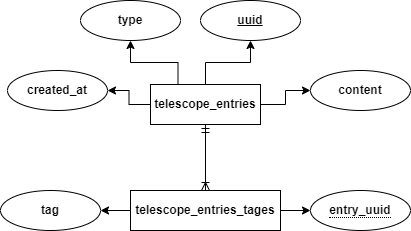

The diagram above was exported from draw.io. Its source (the exported page's mxGraphModel, read from the mxfile embedded in the PNG):
<mxGraphModel dx="-800" dy="524" grid="1" gridSize="10" guides="1" tooltips="1" connect="1" arrows="1" fold="1" page="1" pageScale="1" pageWidth="1920" pageHeight="1200" math="0" shadow="0">
  <root>
    <mxCell id="0" />
    <mxCell id="1" parent="0" />
    <mxCell id="JWaz-LKgwnPb_LwNsICI-1" style="edgeStyle=orthogonalEdgeStyle;rounded=0;orthogonalLoop=1;jettySize=auto;html=1;" parent="1" source="JWaz-LKgwnPb_LwNsICI-5" target="JWaz-LKgwnPb_LwNsICI-6" edge="1">
      <mxGeometry relative="1" as="geometry" />
    </mxCell>
    <mxCell id="JWaz-LKgwnPb_LwNsICI-2" style="edgeStyle=orthogonalEdgeStyle;rounded=0;orthogonalLoop=1;jettySize=auto;html=1;exitX=0.25;exitY=0;exitDx=0;exitDy=0;entryX=0.5;entryY=1;entryDx=0;entryDy=0;" parent="1" source="JWaz-LKgwnPb_LwNsICI-5" target="JWaz-LKgwnPb_LwNsICI-7" edge="1">
      <mxGeometry relative="1" as="geometry" />
    </mxCell>
    <mxCell id="JWaz-LKgwnPb_LwNsICI-3" style="edgeStyle=orthogonalEdgeStyle;rounded=0;orthogonalLoop=1;jettySize=auto;html=1;" parent="1" source="JWaz-LKgwnPb_LwNsICI-5" target="JWaz-LKgwnPb_LwNsICI-8" edge="1">
      <mxGeometry relative="1" as="geometry" />
    </mxCell>
    <mxCell id="JWaz-LKgwnPb_LwNsICI-4" style="edgeStyle=orthogonalEdgeStyle;rounded=0;orthogonalLoop=1;jettySize=auto;html=1;entryX=1;entryY=0.5;entryDx=0;entryDy=0;" parent="1" source="JWaz-LKgwnPb_LwNsICI-5" target="JWaz-LKgwnPb_LwNsICI-9" edge="1">
      <mxGeometry relative="1" as="geometry" />
    </mxCell>
    <mxCell id="JWaz-LKgwnPb_LwNsICI-5" value="&lt;b&gt;telescope_entries&lt;/b&gt;" style="whiteSpace=wrap;html=1;align=center;" parent="1" vertex="1">
      <mxGeometry x="2827" y="234" width="110" height="40" as="geometry" />
    </mxCell>
    <mxCell id="JWaz-LKgwnPb_LwNsICI-6" value="&lt;font style=&quot;font-size: 12px;&quot;&gt;&lt;b&gt;uuid&lt;/b&gt;&lt;/font&gt;" style="ellipse;whiteSpace=wrap;html=1;align=center;fontStyle=4;" parent="1" vertex="1">
      <mxGeometry x="2877" y="150" width="100" height="40" as="geometry" />
    </mxCell>
    <mxCell id="JWaz-LKgwnPb_LwNsICI-7" value="&lt;b&gt;type&lt;/b&gt;" style="ellipse;whiteSpace=wrap;html=1;align=center;" parent="1" vertex="1">
      <mxGeometry x="2757" y="150" width="100" height="40" as="geometry" />
    </mxCell>
    <mxCell id="JWaz-LKgwnPb_LwNsICI-8" value="&lt;b&gt;content&lt;/b&gt;" style="ellipse;whiteSpace=wrap;html=1;align=center;" parent="1" vertex="1">
      <mxGeometry x="2987" y="220" width="100" height="40" as="geometry" />
    </mxCell>
    <mxCell id="JWaz-LKgwnPb_LwNsICI-9" value="&lt;b&gt;created_at&lt;/b&gt;" style="ellipse;whiteSpace=wrap;html=1;align=center;" parent="1" vertex="1">
      <mxGeometry x="2684" y="220" width="100" height="40" as="geometry" />
    </mxCell>
    <mxCell id="JWaz-LKgwnPb_LwNsICI-10" style="edgeStyle=orthogonalEdgeStyle;rounded=0;orthogonalLoop=1;jettySize=auto;html=1;" parent="1" source="JWaz-LKgwnPb_LwNsICI-12" target="JWaz-LKgwnPb_LwNsICI-13" edge="1">
      <mxGeometry relative="1" as="geometry" />
    </mxCell>
    <mxCell id="JWaz-LKgwnPb_LwNsICI-11" style="edgeStyle=orthogonalEdgeStyle;rounded=0;orthogonalLoop=1;jettySize=auto;html=1;" parent="1" source="JWaz-LKgwnPb_LwNsICI-12" target="JWaz-LKgwnPb_LwNsICI-14" edge="1">
      <mxGeometry relative="1" as="geometry" />
    </mxCell>
    <mxCell id="JWaz-LKgwnPb_LwNsICI-12" value="&lt;b&gt;telescope_entries_tages&lt;/b&gt;" style="whiteSpace=wrap;html=1;align=center;" parent="1" vertex="1">
      <mxGeometry x="2807" y="340" width="150" height="40" as="geometry" />
    </mxCell>
    <mxCell id="JWaz-LKgwnPb_LwNsICI-13" value="&lt;span style=&quot;border-bottom: 1px dotted&quot;&gt;&lt;b&gt;entry_uuid&lt;/b&gt;&lt;/span&gt;" style="ellipse;whiteSpace=wrap;html=1;align=center;" parent="1" vertex="1">
      <mxGeometry x="2987" y="340" width="100" height="40" as="geometry" />
    </mxCell>
    <mxCell id="JWaz-LKgwnPb_LwNsICI-14" value="&lt;b&gt;tag&lt;/b&gt;" style="ellipse;whiteSpace=wrap;html=1;align=center;" parent="1" vertex="1">
      <mxGeometry x="2677" y="340" width="100" height="40" as="geometry" />
    </mxCell>
    <mxCell id="JWaz-LKgwnPb_LwNsICI-15" value="" style="edgeStyle=orthogonalEdgeStyle;fontSize=12;html=1;endArrow=ERoneToMany;startArrow=ERmandOne;rounded=0;exitX=0.5;exitY=1;exitDx=0;exitDy=0;entryX=0.5;entryY=0;entryDx=0;entryDy=0;" parent="1" source="JWaz-LKgwnPb_LwNsICI-5" target="JWaz-LKgwnPb_LwNsICI-12" edge="1">
      <mxGeometry width="100" height="100" relative="1" as="geometry">
        <mxPoint x="2787" y="310" as="sourcePoint" />
        <mxPoint x="2887" y="210" as="targetPoint" />
      </mxGeometry>
    </mxCell>
  </root>
</mxGraphModel>